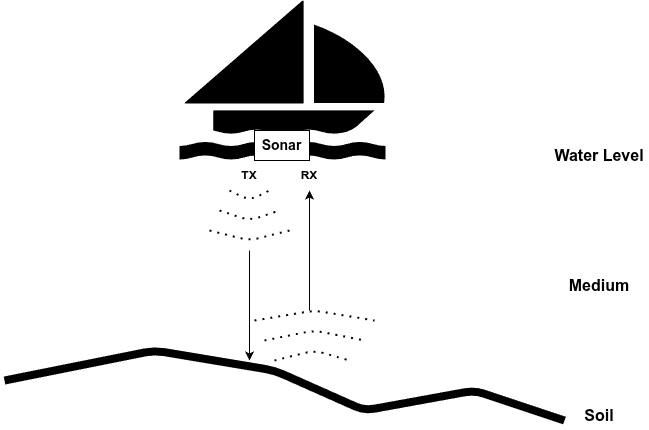

The diagram above was exported from draw.io. Its source (the exported page's mxGraphModel, read from the mxfile embedded in the PNG):
<mxGraphModel dx="867" dy="621" grid="1" gridSize="10" guides="1" tooltips="1" connect="1" arrows="1" fold="1" page="1" pageScale="1" pageWidth="850" pageHeight="1100" background="#ffffff" math="0" shadow="0">
  <root>
    <mxCell id="0" />
    <mxCell id="1" parent="0" />
    <mxCell id="2" value="" style="shape=mxgraph.signs.sports.sail_boat;html=1;pointerEvents=1;fillColor=#000000;strokeColor=none;verticalLabelPosition=bottom;verticalAlign=top;align=center;" parent="1" vertex="1">
      <mxGeometry x="278" y="335" width="210" height="159" as="geometry" />
    </mxCell>
    <mxCell id="3" value="" style="endArrow=none;html=1;strokeWidth=8;" parent="1" edge="1">
      <mxGeometry width="50" height="50" relative="1" as="geometry">
        <mxPoint x="103" y="715" as="sourcePoint" />
        <mxPoint x="663" y="755" as="targetPoint" />
        <Array as="points">
          <mxPoint x="253" y="685" />
          <mxPoint x="373" y="705" />
          <mxPoint x="463" y="745" />
          <mxPoint x="573" y="725" />
        </Array>
      </mxGeometry>
    </mxCell>
    <mxCell id="4" value="&lt;font style=&quot;font-size: 16px;&quot;&gt;&lt;b&gt;Soil&lt;/b&gt;&lt;/font&gt;" style="text;html=1;align=center;verticalAlign=middle;whiteSpace=wrap;rounded=0;" parent="1" vertex="1">
      <mxGeometry x="668" y="735" width="60" height="30" as="geometry" />
    </mxCell>
    <mxCell id="5" value="&lt;font style=&quot;font-size: 16px;&quot;&gt;&lt;b&gt;Water Level&lt;/b&gt;&lt;/font&gt;" style="text;html=1;align=center;verticalAlign=middle;whiteSpace=wrap;rounded=0;" parent="1" vertex="1">
      <mxGeometry x="648" y="475" width="100" height="30" as="geometry" />
    </mxCell>
    <mxCell id="6" value="&lt;font style=&quot;font-size: 16px;&quot;&gt;&lt;b&gt;Medium&lt;/b&gt;&lt;/font&gt;" style="text;html=1;align=center;verticalAlign=middle;whiteSpace=wrap;rounded=0;" parent="1" vertex="1">
      <mxGeometry x="648" y="605" width="100" height="30" as="geometry" />
    </mxCell>
    <mxCell id="12" value="&lt;font style=&quot;font-size: 14px;&quot;&gt;&lt;b&gt;Sonar&lt;/b&gt;&lt;/font&gt;" style="rounded=0;whiteSpace=wrap;html=1;" parent="1" vertex="1">
      <mxGeometry x="353" y="465" width="55" height="30" as="geometry" />
    </mxCell>
    <mxCell id="14" value="" style="endArrow=none;dashed=1;html=1;dashPattern=1 3;strokeWidth=2;" parent="1" edge="1">
      <mxGeometry width="50" height="50" relative="1" as="geometry">
        <mxPoint x="328" y="525" as="sourcePoint" />
        <mxPoint x="368" y="525" as="targetPoint" />
        <Array as="points">
          <mxPoint x="348" y="535" />
        </Array>
      </mxGeometry>
    </mxCell>
    <mxCell id="15" value="" style="endArrow=none;dashed=1;html=1;dashPattern=1 3;strokeWidth=2;" parent="1" edge="1">
      <mxGeometry width="50" height="50" relative="1" as="geometry">
        <mxPoint x="318" y="545" as="sourcePoint" />
        <mxPoint x="378" y="545" as="targetPoint" />
        <Array as="points">
          <mxPoint x="348" y="555" />
        </Array>
      </mxGeometry>
    </mxCell>
    <mxCell id="16" value="" style="endArrow=none;dashed=1;html=1;dashPattern=1 3;strokeWidth=2;" parent="1" edge="1">
      <mxGeometry width="50" height="50" relative="1" as="geometry">
        <mxPoint x="308" y="565" as="sourcePoint" />
        <mxPoint x="388" y="565" as="targetPoint" />
        <Array as="points">
          <mxPoint x="348" y="575" />
        </Array>
      </mxGeometry>
    </mxCell>
    <mxCell id="17" value="&lt;b&gt;TX&lt;/b&gt;" style="text;html=1;align=center;verticalAlign=middle;whiteSpace=wrap;rounded=0;" parent="1" vertex="1">
      <mxGeometry x="318" y="495" width="60" height="30" as="geometry" />
    </mxCell>
    <mxCell id="18" value="" style="endArrow=classic;html=1;" parent="1" edge="1">
      <mxGeometry width="50" height="50" relative="1" as="geometry">
        <mxPoint x="348" y="585" as="sourcePoint" />
        <mxPoint x="348" y="695" as="targetPoint" />
      </mxGeometry>
    </mxCell>
    <mxCell id="19" value="" style="endArrow=none;dashed=1;html=1;dashPattern=1 3;strokeWidth=2;" parent="1" edge="1">
      <mxGeometry width="50" height="50" relative="1" as="geometry">
        <mxPoint x="373" y="695" as="sourcePoint" />
        <mxPoint x="448" y="695" as="targetPoint" />
        <Array as="points">
          <mxPoint x="413" y="685" />
        </Array>
      </mxGeometry>
    </mxCell>
    <mxCell id="20" value="" style="endArrow=none;dashed=1;html=1;dashPattern=1 3;strokeWidth=2;" parent="1" edge="1">
      <mxGeometry width="50" height="50" relative="1" as="geometry">
        <mxPoint x="363" y="675" as="sourcePoint" />
        <mxPoint x="463" y="675" as="targetPoint" />
        <Array as="points">
          <mxPoint x="413" y="665" />
        </Array>
      </mxGeometry>
    </mxCell>
    <mxCell id="21" value="" style="endArrow=none;dashed=1;html=1;dashPattern=1 3;strokeWidth=2;" parent="1" edge="1">
      <mxGeometry width="50" height="50" relative="1" as="geometry">
        <mxPoint x="353" y="655" as="sourcePoint" />
        <mxPoint x="473" y="655" as="targetPoint" />
        <Array as="points">
          <mxPoint x="413" y="645" />
        </Array>
      </mxGeometry>
    </mxCell>
    <mxCell id="22" value="" style="endArrow=classic;html=1;" parent="1" edge="1">
      <mxGeometry width="50" height="50" relative="1" as="geometry">
        <mxPoint x="408" y="645" as="sourcePoint" />
        <mxPoint x="408" y="525" as="targetPoint" />
      </mxGeometry>
    </mxCell>
    <mxCell id="23" value="&lt;b&gt;RX&lt;/b&gt;" style="text;html=1;align=center;verticalAlign=middle;whiteSpace=wrap;rounded=0;" parent="1" vertex="1">
      <mxGeometry x="378" y="495" width="60" height="30" as="geometry" />
    </mxCell>
  </root>
</mxGraphModel>